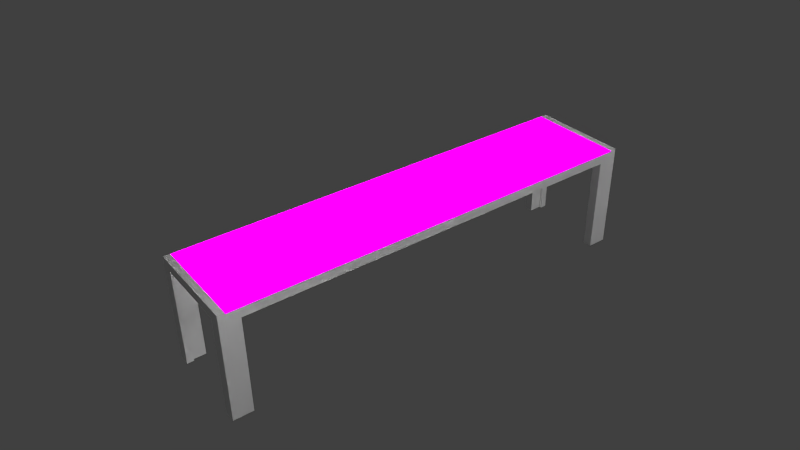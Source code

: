 # Source: campass_chair.blend  (saved by Blender 2.76.0; exported with 4.5.12 LTS)
import bpy
from mathutils import Matrix  # noqa: F401  (used for matrix-valued properties, if any)

bpy.ops.wm.read_factory_settings(use_empty=True)
scene = bpy.context.scene
scene.name = 'Scene'

# ---- collections
col_collection_1 = bpy.data.collections.new('Collection 1'); scene.collection.children.link(col_collection_1)
col_collection_2 = bpy.data.collections.new('Collection 2'); scene.collection.children.link(col_collection_2)
col_collection_3 = bpy.data.collections.new('Collection 3'); scene.collection.children.link(col_collection_3)
col_collection_3.hide_render = True
col_collection_3.hide_viewport = True

# ---- images (referenced by path relative to the original .blend; pixels are not part of the script)
import os
ASSET_DIR = os.environ.get("B2B_ASSET_DIR", "")  # directory of the original .blend (textures are referenced by path, not embedded)
HERE = os.path.dirname(os.path.abspath(__file__))  # packed textures are extracted next to this script under _unpacked/

def load_image(name, relpath, width, height, colorspace="sRGB"):
    """Load a texture the original file referenced (path relative to the .blend, or extracted next to this script)."""
    p = next((c for c in (os.path.join(HERE, relpath), os.path.join(ASSET_DIR, relpath)) if relpath and os.path.exists(c)), "")
    if p:
        img = bpy.data.images.load(p, check_existing=True)
        img.name = name
    else:  # same state as the original file: an image datablock whose file is absent (Cycles renders it pink)
        img = bpy.data.images.new(name, width, height)
        img.source = "FILE"
        img.filepath = "//" + (relpath or name)
    img.colorspace_settings.name = colorspace
    return img
img_desk_texture02_png = load_image('desk_texture02.png', 'images/desk_texture02.png', 1024, 1024, 'sRGB')

# ---- materials (node trees are filled in below, after node groups)
mat_iron = bpy.data.materials.new('iron')
mat_iron.alpha_threshold = 0.0
mat_iron.roughness = 0.5
mat_chaire = bpy.data.materials.new('chaire')
mat_chaire.alpha_threshold = 0.0
mat_chaire.roughness = 0.5

# ---- material node trees
mat_iron.use_nodes = True; mat_iron.node_tree.nodes.clear()
_N = mat_iron.node_tree.nodes; _L = mat_iron.node_tree.links
n0 = _N.new('ShaderNodeOutputMaterial'); n0.name = 'Material Output'; n0.location = (300, 300)
n1 = _N.new('ShaderNodeBsdfAnisotropic'); n1.name = 'Glossy BSDF'; n1.location = (10, 300)
n1.distribution = 'GGX'
n1.inputs[0].default_value = (0.4528, 0.4528, 0.4528, 1.0)
n1.inputs[1].default_value = 0.3855
_L.new(n1.outputs[0], n0.inputs[0])
n0.is_active_output = True
mat_chaire.use_nodes = True; mat_chaire.node_tree.nodes.clear()
_N = mat_chaire.node_tree.nodes; _L = mat_chaire.node_tree.links
n0 = _N.new('ShaderNodeOutputMaterial'); n0.name = 'Material Output'; n0.location = (300, 300)
n1 = _N.new('ShaderNodeTexImage'); n1.name = 'Image Texture'; n1.location = (-180, 300)
n1.width = 140
n1.image = img_desk_texture02_png
n2 = _N.new('ShaderNodeBsdfDiffuse'); n2.name = 'Diffuse BSDF'; n2.location = (10, 300)
n2.inputs[1].default_value = 1.0
_L.new(n2.outputs[0], n0.inputs[0])
_L.new(n1.outputs[0], n2.inputs[0])
n0.is_active_output = True

# ---- world
world_world = bpy.data.worlds.new('World'); scene.world = world_world
world_world.color = (0.05088, 0.05088, 0.05088)
world_world.use_sun_shadow = False
world_world.sun_shadow_jitter_overblur = 0.0
world_world.cycles.sampling_method = 'MANUAL'
world_world.cycles.sample_map_resolution = 256

# ---- cameras
cam_camera = bpy.data.cameras.new('Camera')
cam_camera.clip_end = 100.0
cam_camera.lens = 35.0
cam_camera.sensor_width = 32.0
cam_camera.sensor_height = 18.0
cam_camera.ortho_scale = 7.314
cam_camera.dof.focus_distance = 0.0

# ---- lights
light_sun = bpy.data.lights.new('Sun', 'SUN')
light_sun.transmission_factor = 0.0
light_sun.angle = 2.901
light_sun.energy = 5.1
light_sun.shadow_buffer_clip_start = 0.5
light_sun.shadow_soft_size = 8.29
light_sun.shadow_cascade_max_distance = 1000.0
light_sun.cycles.use_multiple_importance_sampling = False
light_lamp_002 = bpy.data.lights.new('Lamp.002', 'POINT')
light_lamp_002.transmission_factor = 0.0
light_lamp_002.cutoff_distance = 30.0
light_lamp_002.energy = 100.0
light_lamp_002.shadow_buffer_clip_start = 1.001
light_lamp_002.shadow_soft_size = 4.0
light_lamp_002.shadow_maximum_resolution = 0.006
light_lamp_002.use_absolute_resolution = True
light_lamp_002.cycles.use_multiple_importance_sampling = False
light_lamp_004 = bpy.data.lights.new('Lamp.004', 'POINT')
light_lamp_004.transmission_factor = 0.0
light_lamp_004.cutoff_distance = 30.0
light_lamp_004.energy = 100.0
light_lamp_004.shadow_buffer_clip_start = 1.001
light_lamp_004.shadow_soft_size = 0.1
light_lamp_004.shadow_maximum_resolution = 0.006
light_lamp_004.use_absolute_resolution = True
light_lamp_004.cycles.use_multiple_importance_sampling = False
light_lamp_003 = bpy.data.lights.new('Lamp.003', 'POINT')
light_lamp_003.transmission_factor = 0.0
light_lamp_003.cutoff_distance = 30.0
light_lamp_003.energy = 100.0
light_lamp_003.shadow_buffer_clip_start = 1.001
light_lamp_003.shadow_soft_size = 0.1
light_lamp_003.shadow_maximum_resolution = 0.006
light_lamp_003.use_absolute_resolution = True
light_lamp_003.cycles.use_multiple_importance_sampling = False
light_lamp_001 = bpy.data.lights.new('Lamp.001', 'POINT')
light_lamp_001.transmission_factor = 0.0
light_lamp_001.cutoff_distance = 30.0
light_lamp_001.energy = 100.0
light_lamp_001.shadow_buffer_clip_start = 1.001
light_lamp_001.shadow_soft_size = 0.1
light_lamp_001.shadow_maximum_resolution = 0.006
light_lamp_001.use_absolute_resolution = True
light_lamp_001.cycles.use_multiple_importance_sampling = False
light_lamp = bpy.data.lights.new('Lamp', 'POINT')
light_lamp.transmission_factor = 0.0
light_lamp.cutoff_distance = 30.0
light_lamp.energy = 100.0
light_lamp.shadow_buffer_clip_start = 1.001
light_lamp.shadow_soft_size = 0.1
light_lamp.shadow_maximum_resolution = 0.006
light_lamp.use_absolute_resolution = True
light_lamp.cycles.use_multiple_importance_sampling = False

# ---- meshes
me_cube_001 = bpy.data.meshes.new('Cube.001')
me_cube_001.from_pydata([(0.1223, -0.6499, -0.01766), (0.1223, -0.6499, 0.01034), (0.1223, 2.254e-07, -0.01766), (0.1223, 2.254e-07, 0.01034), (0.1503, -0.6499, -0.01766), (0.1503, -0.6499, 0.01034), (0.1503, 2.254e-07, -0.01766), (0.1503, 2.254e-07, 0.01034), (-1.878e-06, -0.6698, -0.01289), (-1.878e-06, -0.6698, 0.01511), (-1.878e-06, -0.6498, -0.01289), (-1.878e-06, -0.6498, 0.01511), (0.1502, -0.6698, -0.01289), (0.1502, -0.6698, 0.01511), (0.1502, -0.6498, -0.01289), (0.1502, -0.6498, 0.01511), (0.1223, -0.61, 0.01034), (0.1223, -0.61, -0.01766), (0.1503, -0.61, 0.01034), (0.1503, -0.61, -0.01766), (0.1223, -0.61, -0.3177), (0.1223, -0.6499, -0.3177), (0.1503, -0.6499, -0.3177), (0.1503, -0.61, -0.3177), (0.115, -0.6498, 0.01511), (0.115, -0.6498, -0.01289), (0.115, -0.6698, 0.01511), (0.115, -0.6698, -0.01289), (0.1502, -0.6698, -0.3176), (0.1502, -0.6498, -0.3176), (0.115, -0.6698, -0.3176), (0.115, -0.6498, -0.3176)], [], [(16, 3, 2, 17), (3, 7, 6, 2), (18, 5, 4, 19), (5, 1, 0, 4), (17, 2, 6, 19), (18, 7, 3, 16), (9, 11, 10, 8), (24, 15, 14, 25), (15, 13, 12, 14), (26, 9, 8, 27), (14, 12, 28, 29), (26, 24, 11, 9), (5, 18, 16, 1), (4, 0, 21, 22), (7, 18, 19, 6), (1, 16, 17, 0), (21, 20, 23, 22), (17, 19, 23, 20), (19, 4, 22, 23), (0, 17, 20, 21), (13, 15, 24, 26), (8, 10, 25, 27), (13, 26, 27, 12), (11, 24, 25, 10), (30, 31, 29, 28), (25, 14, 29, 31), (12, 27, 30, 28), (27, 25, 31, 30)])
_uv = me_cube_001.uv_layers.new(name='UVMap')
_uv.uv.foreach_set('vector', [0.5, 0.0, 1.0, 0.0, 1.0, 1.0, 0.5, 1.0, 0.0, 0.0, 1.0, 0.0, 1.0, 1.0, 0.0, 1.0, 0.5, 0.0, 1.0, 0.0, 1.0, 1.0, 0.5, 1.0, 0.0, 0.0, 1.0, 0.0, 1.0, 1.0, 0.0, 1.0, 0.5, 0.0, 1.0, 0.0, 1.0, 1.0, 0.5, 1.0, 0.5, 0.0, 1.0, 0.0, 1.0, 1.0, 0.5, 1.0, 0.0, 0.0, 1.0, 0.0, 1.0, 1.0, 0.0, 1.0, 0.5, 0.0, 1.0, 0.0, 1.0, 1.0, 0.5, 1.0, 0.0, 0.0, 1.0, 0.0, 1.0, 1.0, 0.0, 1.0, 0.5, 0.0, 1.0, 0.0, 1.0, 1.0, 0.5, 1.0, 0.0, 1.0, 1.0, 1.0, 1.0, 1.0, 0.0, 1.0, 0.0, 0.5, 1.0, 0.5, 1.0, 1.0, 0.0, 1.0, 0.0, 0.0, 0.5, 0.0, 0.5, 1.0, 0.0, 1.0, 0.0, 1.0, 1.0, 1.0, 1.0, 1.0, 0.0, 1.0, 0.0, 0.0, 0.5, 0.0, 0.5, 1.0, 0.0, 1.0, 0.0, 0.0, 0.5, 0.0, 0.5, 1.0, 0.0, 1.0, 0.0, 0.0, 0.5, 0.0, 0.5, 1.0, 0.0, 1.0, 0.5, 0.0, 0.5, 1.0, 0.5, 1.0, 0.5, 0.0, 0.5, 1.0, 1.0, 1.0, 1.0, 1.0, 0.5, 1.0, 0.0, 1.0, 0.5, 1.0, 0.5, 1.0, 0.0, 1.0, 0.0, 0.0, 1.0, 0.0, 1.0, 0.5, 0.0, 0.5, 0.0, 0.0, 1.0, 0.0, 1.0, 0.5, 0.0, 0.5, 0.0, 0.0, 0.5, 0.0, 0.5, 1.0, 0.0, 1.0, 0.0, 0.0, 0.5, 0.0, 0.5, 1.0, 0.0, 1.0, 0.0, 0.5, 1.0, 0.5, 1.0, 1.0, 0.0, 1.0, 0.5, 1.0, 1.0, 1.0, 1.0, 1.0, 0.5, 1.0, 0.0, 1.0, 0.5, 1.0, 0.5, 1.0, 0.0, 1.0, 0.0, 0.5, 1.0, 0.5, 1.0, 0.5, 0.0, 0.5])
me_cube_001.materials.append(mat_iron)
me_cube_001.use_remesh_preserve_volume = False
me_cube_001.use_remesh_preserve_attributes = False
me_cube_001.use_mirror_vertex_groups = False
me_cube_001.update()
me_cube = bpy.data.meshes.new('Cube')
me_cube.from_pydata([(-0.15, -0.6499, 0.009997), (-0.15, -0.6499, 0.015), (-0.15, 0.6499, 0.009997), (-0.15, 0.6499, 0.015), (0.15, -0.6499, 0.009997), (0.15, -0.6499, 0.015), (0.15, 0.6499, 0.009997), (0.15, 0.6499, 0.015), (-0.15, -0.2166, 0.009997), (-0.15, 0.2166, 0.009997), (0.15, -0.2166, 0.015), (0.15, 0.2166, 0.015), (0.15, -0.2166, 0.009997), (0.15, 0.2166, 0.009997), (-0.15, -0.2166, 0.015), (-0.15, 0.2166, 0.015)], [], [(3, 7, 6, 2), (12, 10, 5, 4), (5, 1, 0, 4), (9, 15, 3, 2), (13, 12, 4, 0, 8, 9, 2, 6), (0, 1, 14, 8), (8, 14, 15, 9), (15, 14, 1, 5, 10, 11, 7, 3), (6, 7, 11, 13), (13, 11, 10, 12)])
_uv = me_cube.uv_layers.new(name='UVMap')
_uv.uv.foreach_set('vector', [0.0, 1.0, 1.0, 1.0, 1.0, 1.0, 2.001e-05, 1.0, 1.0, 0.3333, 1.0, 0.3333, 1.0, 0.0, 1.0, 0.0, 1.0, 0.0, 0.0, 0.0, 2.001e-05, 0.0, 1.0, 0.0, 2.001e-05, 0.6667, 0.0, 0.6667, 0.0, 1.0, 2.001e-05, 1.0, 0.7285, 0.6667, 0.7285, 0.3333, 0.7285, 0.0, 2.001e-05, 0.0, 2.001e-05, 0.3333, 2.001e-05, 0.6667, 2.001e-05, 1.0, 0.7285, 1.0, 2.001e-05, 0.0, 0.0, 0.0, 0.0, 0.3333, 2.001e-05, 0.3333, 2.001e-05, 0.3333, 0.0, 0.3333, 0.0, 0.6667, 2.001e-05, 0.6667, 0.0, 0.6667, 0.0, 0.3333, 0.0, 0.0, 0.7384, 0.0, 0.7384, 0.3333, 0.7384, 0.6667, 0.7384, 1.0, 0.0, 1.0, 1.0, 1.0, 1.0, 1.0, 1.0, 0.6667, 1.0, 0.6667, 1.0, 0.6667, 1.0, 0.6667, 1.0, 0.3333, 1.0, 0.3333])
me_cube.materials.append(mat_chaire)
me_cube.materials.append(None)
me_cube.use_remesh_preserve_volume = False
me_cube.use_remesh_preserve_attributes = False
me_cube.use_mirror_vertex_groups = False
me_cube.update()

# ---- objects
ob_cube_001 = bpy.data.objects.new('Cube.001', me_cube_001)
ob_cube = bpy.data.objects.new('Cube', me_cube)
ob_sun = bpy.data.objects.new('Sun', light_sun)
ob_lamp_002 = bpy.data.objects.new('Lamp.002', light_lamp_002)
ob_camera = bpy.data.objects.new('Camera', cam_camera)
ob_lamp_004 = bpy.data.objects.new('Lamp.004', light_lamp_004)
ob_lamp_003 = bpy.data.objects.new('Lamp.003', light_lamp_003)
ob_lamp_001 = bpy.data.objects.new('Lamp.001', light_lamp_001)
ob_lamp = bpy.data.objects.new('Lamp', light_lamp)

# ---- transforms, parenting, visibility, modifiers, constraints
ob_cube_001.location = (0.0, 0.0, 0.0)
ob_cube_001.lineart.crease_threshold = 0.0
_m = ob_cube_001.modifiers.new('Mirror', 'MIRROR')
_m.use_axis = (True, True, False)
_m.use_clip = True
ob_cube.location = (0.0, 0.0, 0.0)
ob_cube.lineart.crease_threshold = 0.0
ob_sun.location = (1.164, 0.0, 1.569)
ob_sun.rotation_euler = (-0.1791, 0.6698, -0.335)
ob_sun.lineart.crease_threshold = 0.0
ob_lamp_002.location = (0.5451, -1.197, 0.232)
ob_lamp_002.rotation_euler = (0.6503, 0.05522, 1.866)
ob_lamp_002.lock_rotations_4d = False
ob_lamp_002.empty_display_type = 'ARROWS'
ob_lamp_002.color = (0.0, 0.0, 0.0, 0.0)
ob_lamp_002.lineart.crease_threshold = 0.0
ob_camera.location = (1.67, -1.257, 1.269)
ob_camera.rotation_euler = (0.9991, 0.01082, 0.9329)
ob_camera.lock_rotations_4d = False
ob_camera.empty_display_type = 'ARROWS'
ob_camera.color = (0.0, 0.0, 0.0, 0.0)
ob_camera.display_type = 'WIRE'
ob_camera.lineart.crease_threshold = 0.0
ob_lamp_004.location = (-0.2043, 1.672, -2.213)
ob_lamp_004.rotation_euler = (0.6503, 0.05522, 1.866)
ob_lamp_004.lock_rotations_4d = False
ob_lamp_004.empty_display_type = 'ARROWS'
ob_lamp_004.color = (0.0, 0.0, 0.0, 0.0)
ob_lamp_004.lineart.crease_threshold = 0.0
ob_lamp_003.location = (-0.2043, -1.203, -1.654)
ob_lamp_003.rotation_euler = (0.6503, 0.05522, 1.866)
ob_lamp_003.lock_rotations_4d = False
ob_lamp_003.empty_display_type = 'ARROWS'
ob_lamp_003.color = (0.0, 0.0, 0.0, 0.0)
ob_lamp_003.lineart.crease_threshold = 0.0
ob_lamp_001.location = (1.088, 3.524, 1.993)
ob_lamp_001.rotation_euler = (0.6503, 0.05522, 1.866)
ob_lamp_001.lock_rotations_4d = False
ob_lamp_001.empty_display_type = 'ARROWS'
ob_lamp_001.color = (0.0, 0.0, 0.0, 0.0)
ob_lamp_001.lineart.crease_threshold = 0.0
ob_lamp.location = (4.076, 1.005, 2.945)
ob_lamp.rotation_euler = (0.6503, 0.05522, 1.866)
ob_lamp.lock_rotations_4d = False
ob_lamp.empty_display_type = 'ARROWS'
ob_lamp.color = (0.0, 0.0, 0.0, 0.0)
ob_lamp.lineart.crease_threshold = 0.0

# ---- collection membership
col_collection_1.objects.link(ob_cube_001)
col_collection_1.objects.link(ob_cube)
col_collection_2.objects.link(ob_sun)
col_collection_2.objects.link(ob_lamp_002)
col_collection_2.objects.link(ob_camera)
col_collection_3.objects.link(ob_lamp_004)
col_collection_3.objects.link(ob_lamp_003)
col_collection_3.objects.link(ob_lamp_001)
col_collection_3.objects.link(ob_lamp)

# ---- scene / render settings (as saved in the file)
scene.camera = ob_camera
scene.frame_start = 1; scene.frame_end = 250; scene.frame_set(1)
scene.render.engine = 'CYCLES'
scene.render.dither_intensity = 0.0
scene.cycles.use_denoising = False
scene.cycles.samples = 10
scene.cycles.sampling_pattern = 'TABULATED_SOBOL'
scene.cycles.light_sampling_threshold = 0.0
scene.cycles.use_adaptive_sampling = False
scene.cycles.use_light_tree = False
scene.cycles.blur_glossy = 0.0
scene.cycles.pixel_filter_type = 'GAUSSIAN'
scene.cycles.sample_clamp_indirect = 0.0
scene.view_settings.view_transform = 'Standard'
bpy.context.view_layer.update()
